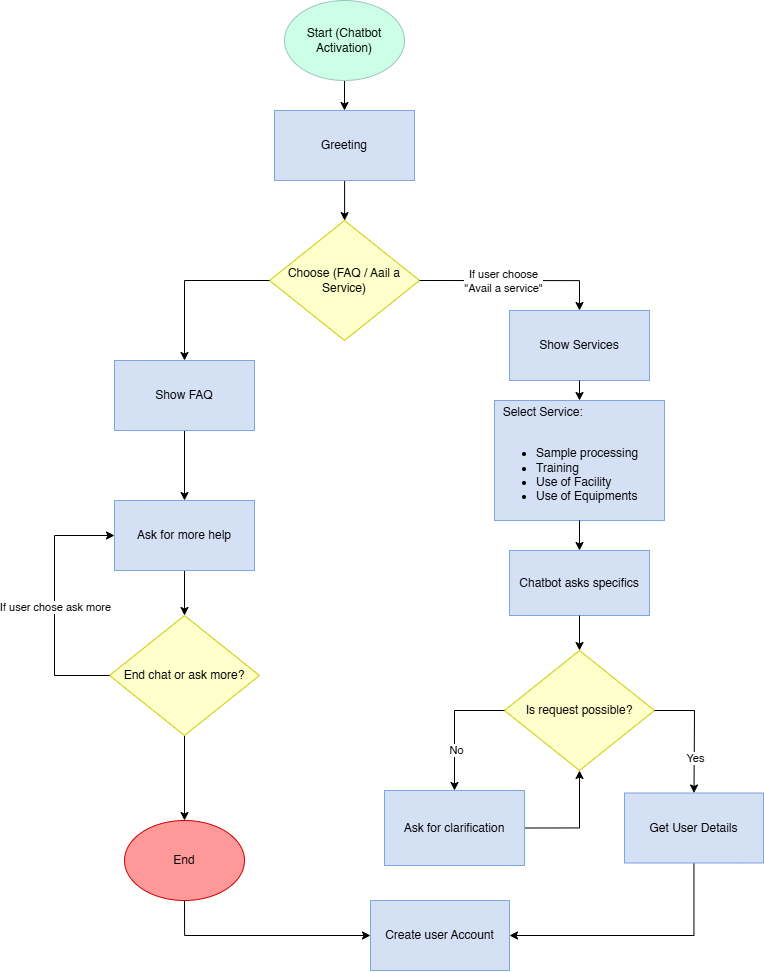

The diagram above was exported from draw.io. Its source (the exported page's mxGraphModel, read from the mxfile embedded in the PNG):
<mxGraphModel dx="1489" dy="2631" grid="1" gridSize="10" guides="1" tooltips="1" connect="1" arrows="1" fold="1" page="1" pageScale="1" pageWidth="827" pageHeight="1169" math="0" shadow="0">
  <root>
    <mxCell id="WIyWlLk6GJQsqaUBKTNV-0" />
    <mxCell id="WIyWlLk6GJQsqaUBKTNV-1" parent="WIyWlLk6GJQsqaUBKTNV-0" />
    <mxCell id="2mQGoMa1DfDP21l4GAnw-3" style="edgeStyle=orthogonalEdgeStyle;rounded=0;orthogonalLoop=1;jettySize=auto;html=1;exitX=0.5;exitY=1;exitDx=0;exitDy=0;entryX=0.5;entryY=0;entryDx=0;entryDy=0;" parent="WIyWlLk6GJQsqaUBKTNV-1" source="uapB7_hD3hnNbDPv4UkN-0" target="2mQGoMa1DfDP21l4GAnw-2" edge="1">
      <mxGeometry relative="1" as="geometry" />
    </mxCell>
    <mxCell id="uapB7_hD3hnNbDPv4UkN-0" value="Start (Chatbot Activation)" style="ellipse;whiteSpace=wrap;html=1;fillColor=#CCFFE6;strokeColor=#9AC7BF;" parent="WIyWlLk6GJQsqaUBKTNV-1" vertex="1">
      <mxGeometry x="1160" y="-40" width="120" height="80" as="geometry" />
    </mxCell>
    <mxCell id="uapB7_hD3hnNbDPv4UkN-3" value="Choose (FAQ / Aail a Service)" style="rhombus;whiteSpace=wrap;html=1;fillColor=#FFFFCC;strokeColor=#CCCC00;" parent="WIyWlLk6GJQsqaUBKTNV-1" vertex="1">
      <mxGeometry x="1145" y="180" width="150" height="120" as="geometry" />
    </mxCell>
    <mxCell id="uapB7_hD3hnNbDPv4UkN-35" style="edgeStyle=orthogonalEdgeStyle;rounded=0;orthogonalLoop=1;jettySize=auto;html=1;exitX=0.5;exitY=1;exitDx=0;exitDy=0;entryX=0.5;entryY=0;entryDx=0;entryDy=0;" parent="WIyWlLk6GJQsqaUBKTNV-1" source="uapB7_hD3hnNbDPv4UkN-4" target="uapB7_hD3hnNbDPv4UkN-7" edge="1">
      <mxGeometry relative="1" as="geometry" />
    </mxCell>
    <mxCell id="uapB7_hD3hnNbDPv4UkN-4" value="Show FAQ" style="rounded=0;whiteSpace=wrap;html=1;fillColor=#D4E1F5;strokeColor=#7EA6E0;" parent="WIyWlLk6GJQsqaUBKTNV-1" vertex="1">
      <mxGeometry x="990" y="320" width="140" height="70" as="geometry" />
    </mxCell>
    <mxCell id="uapB7_hD3hnNbDPv4UkN-5" value="Show Services" style="rounded=0;whiteSpace=wrap;html=1;fillColor=#D4E1F5;strokeColor=#7EA6E0;" parent="WIyWlLk6GJQsqaUBKTNV-1" vertex="1">
      <mxGeometry x="1385" y="270" width="140" height="70" as="geometry" />
    </mxCell>
    <mxCell id="uapB7_hD3hnNbDPv4UkN-36" style="edgeStyle=orthogonalEdgeStyle;rounded=0;orthogonalLoop=1;jettySize=auto;html=1;exitX=0.5;exitY=1;exitDx=0;exitDy=0;entryX=0.5;entryY=0;entryDx=0;entryDy=0;" parent="WIyWlLk6GJQsqaUBKTNV-1" source="uapB7_hD3hnNbDPv4UkN-7" target="uapB7_hD3hnNbDPv4UkN-16" edge="1">
      <mxGeometry relative="1" as="geometry" />
    </mxCell>
    <mxCell id="uapB7_hD3hnNbDPv4UkN-7" value="Ask for more help" style="rounded=0;whiteSpace=wrap;html=1;fillColor=#D4E1F5;strokeColor=#7EA6E0;" parent="WIyWlLk6GJQsqaUBKTNV-1" vertex="1">
      <mxGeometry x="990" y="460" width="140" height="70" as="geometry" />
    </mxCell>
    <mxCell id="uapB7_hD3hnNbDPv4UkN-8" value="&amp;nbsp; Select Service:&lt;div&gt;&lt;br&gt;&lt;/div&gt;&lt;div&gt;&lt;ul&gt;&lt;li&gt;Sample processing&lt;/li&gt;&lt;li&gt;Training&lt;/li&gt;&lt;li&gt;Use of Facility&lt;/li&gt;&lt;li&gt;Use of Equipments&lt;/li&gt;&lt;/ul&gt;&lt;/div&gt;" style="rounded=0;whiteSpace=wrap;html=1;align=left;fillColor=#D4E1F5;strokeColor=#7EA6E0;" parent="WIyWlLk6GJQsqaUBKTNV-1" vertex="1">
      <mxGeometry x="1370" y="360" width="170" height="120" as="geometry" />
    </mxCell>
    <mxCell id="uapB7_hD3hnNbDPv4UkN-10" value="Chatbot asks specifics" style="rounded=0;whiteSpace=wrap;html=1;fillColor=#D4E1F5;strokeColor=#7EA6E0;" parent="WIyWlLk6GJQsqaUBKTNV-1" vertex="1">
      <mxGeometry x="1385" y="510" width="140" height="65" as="geometry" />
    </mxCell>
    <mxCell id="uapB7_hD3hnNbDPv4UkN-12" value="Is request possible?" style="rhombus;whiteSpace=wrap;html=1;fillColor=#FFFFCC;strokeColor=#CCCC00;" parent="WIyWlLk6GJQsqaUBKTNV-1" vertex="1">
      <mxGeometry x="1380" y="610" width="150" height="120" as="geometry" />
    </mxCell>
    <mxCell id="qc1wP3KMzOj4CIAKBfuE-2" style="edgeStyle=orthogonalEdgeStyle;rounded=0;orthogonalLoop=1;jettySize=auto;html=1;exitX=1;exitY=0.5;exitDx=0;exitDy=0;entryX=0.5;entryY=1;entryDx=0;entryDy=0;" parent="WIyWlLk6GJQsqaUBKTNV-1" source="uapB7_hD3hnNbDPv4UkN-13" target="uapB7_hD3hnNbDPv4UkN-12" edge="1">
      <mxGeometry relative="1" as="geometry" />
    </mxCell>
    <mxCell id="uapB7_hD3hnNbDPv4UkN-13" value="Ask for clarification" style="rounded=0;whiteSpace=wrap;html=1;fillColor=#D4E1F5;strokeColor=#7EA6E0;" parent="WIyWlLk6GJQsqaUBKTNV-1" vertex="1">
      <mxGeometry x="1260" y="750" width="140" height="75" as="geometry" />
    </mxCell>
    <mxCell id="rtyVXP5CBu1GWcZSNR7n-2" style="edgeStyle=orthogonalEdgeStyle;rounded=0;orthogonalLoop=1;jettySize=auto;html=1;entryX=1;entryY=0.5;entryDx=0;entryDy=0;" edge="1" parent="WIyWlLk6GJQsqaUBKTNV-1" source="uapB7_hD3hnNbDPv4UkN-14" target="rtyVXP5CBu1GWcZSNR7n-1">
      <mxGeometry relative="1" as="geometry">
        <Array as="points">
          <mxPoint x="1569" y="895" />
        </Array>
      </mxGeometry>
    </mxCell>
    <mxCell id="uapB7_hD3hnNbDPv4UkN-14" value="Get User Details" style="rounded=0;whiteSpace=wrap;html=1;fillColor=#D4E1F5;strokeColor=#7EA6E0;" parent="WIyWlLk6GJQsqaUBKTNV-1" vertex="1">
      <mxGeometry x="1500" y="752.5" width="139" height="70" as="geometry" />
    </mxCell>
    <mxCell id="uapB7_hD3hnNbDPv4UkN-44" style="edgeStyle=orthogonalEdgeStyle;rounded=0;orthogonalLoop=1;jettySize=auto;html=1;exitX=0.5;exitY=1;exitDx=0;exitDy=0;entryX=0.5;entryY=0;entryDx=0;entryDy=0;" parent="WIyWlLk6GJQsqaUBKTNV-1" source="uapB7_hD3hnNbDPv4UkN-16" target="qc1wP3KMzOj4CIAKBfuE-5" edge="1">
      <mxGeometry relative="1" as="geometry">
        <mxPoint x="1060" y="750" as="targetPoint" />
      </mxGeometry>
    </mxCell>
    <mxCell id="uapB7_hD3hnNbDPv4UkN-16" value="End chat or ask more?" style="rhombus;whiteSpace=wrap;html=1;fillColor=#FFFFCC;strokeColor=#CCCC00;" parent="WIyWlLk6GJQsqaUBKTNV-1" vertex="1">
      <mxGeometry x="985" y="575" width="150" height="120" as="geometry" />
    </mxCell>
    <mxCell id="uapB7_hD3hnNbDPv4UkN-23" value="" style="endArrow=classic;html=1;rounded=0;exitX=0;exitY=0.5;exitDx=0;exitDy=0;entryX=0.5;entryY=0;entryDx=0;entryDy=0;" parent="WIyWlLk6GJQsqaUBKTNV-1" source="uapB7_hD3hnNbDPv4UkN-3" target="uapB7_hD3hnNbDPv4UkN-4" edge="1">
      <mxGeometry width="50" height="50" relative="1" as="geometry">
        <mxPoint x="1350" y="410" as="sourcePoint" />
        <mxPoint x="1400" y="360" as="targetPoint" />
        <Array as="points">
          <mxPoint x="1060" y="240" />
        </Array>
      </mxGeometry>
    </mxCell>
    <mxCell id="uapB7_hD3hnNbDPv4UkN-25" value="" style="endArrow=classic;html=1;rounded=0;exitX=1;exitY=0.5;exitDx=0;exitDy=0;entryX=0.5;entryY=0;entryDx=0;entryDy=0;edgeStyle=orthogonalEdgeStyle;" parent="WIyWlLk6GJQsqaUBKTNV-1" source="uapB7_hD3hnNbDPv4UkN-3" target="uapB7_hD3hnNbDPv4UkN-5" edge="1">
      <mxGeometry width="50" height="50" relative="1" as="geometry">
        <mxPoint x="1350" y="450" as="sourcePoint" />
        <mxPoint x="1400" y="400" as="targetPoint" />
      </mxGeometry>
    </mxCell>
    <mxCell id="uapB7_hD3hnNbDPv4UkN-26" value="If user choose&lt;div&gt;&quot;Avail a service&quot;&lt;/div&gt;" style="edgeLabel;html=1;align=center;verticalAlign=middle;resizable=0;points=[];" parent="uapB7_hD3hnNbDPv4UkN-25" connectable="0" vertex="1">
      <mxGeometry x="-0.245" y="-2" relative="1" as="geometry">
        <mxPoint x="12" y="-2" as="offset" />
      </mxGeometry>
    </mxCell>
    <mxCell id="uapB7_hD3hnNbDPv4UkN-27" value="" style="endArrow=classic;html=1;rounded=0;exitX=0.5;exitY=1;exitDx=0;exitDy=0;entryX=0.5;entryY=0;entryDx=0;entryDy=0;" parent="WIyWlLk6GJQsqaUBKTNV-1" source="uapB7_hD3hnNbDPv4UkN-5" target="uapB7_hD3hnNbDPv4UkN-8" edge="1">
      <mxGeometry width="50" height="50" relative="1" as="geometry">
        <mxPoint x="1419.5" y="450" as="sourcePoint" />
        <mxPoint x="1469.5" y="400" as="targetPoint" />
      </mxGeometry>
    </mxCell>
    <mxCell id="uapB7_hD3hnNbDPv4UkN-29" value="" style="endArrow=classic;html=1;rounded=0;exitX=0.5;exitY=1;exitDx=0;exitDy=0;entryX=0.5;entryY=0;entryDx=0;entryDy=0;" parent="WIyWlLk6GJQsqaUBKTNV-1" source="uapB7_hD3hnNbDPv4UkN-8" target="uapB7_hD3hnNbDPv4UkN-10" edge="1">
      <mxGeometry width="50" height="50" relative="1" as="geometry">
        <mxPoint x="1419.5" y="540" as="sourcePoint" />
        <mxPoint x="1469.5" y="490" as="targetPoint" />
      </mxGeometry>
    </mxCell>
    <mxCell id="uapB7_hD3hnNbDPv4UkN-30" value="" style="endArrow=classic;html=1;rounded=0;exitX=0.5;exitY=1;exitDx=0;exitDy=0;" parent="WIyWlLk6GJQsqaUBKTNV-1" source="uapB7_hD3hnNbDPv4UkN-10" target="uapB7_hD3hnNbDPv4UkN-12" edge="1">
      <mxGeometry width="50" height="50" relative="1" as="geometry">
        <mxPoint x="1419.5" y="540" as="sourcePoint" />
        <mxPoint x="1469.5" y="490" as="targetPoint" />
      </mxGeometry>
    </mxCell>
    <mxCell id="uapB7_hD3hnNbDPv4UkN-31" value="" style="endArrow=classic;html=1;rounded=0;exitX=0;exitY=0.5;exitDx=0;exitDy=0;entryX=0.5;entryY=0;entryDx=0;entryDy=0;" parent="WIyWlLk6GJQsqaUBKTNV-1" source="uapB7_hD3hnNbDPv4UkN-12" target="uapB7_hD3hnNbDPv4UkN-13" edge="1">
      <mxGeometry width="50" height="50" relative="1" as="geometry">
        <mxPoint x="1420" y="870" as="sourcePoint" />
        <mxPoint x="1470" y="820" as="targetPoint" />
        <Array as="points">
          <mxPoint x="1330" y="670" />
        </Array>
      </mxGeometry>
    </mxCell>
    <mxCell id="uapB7_hD3hnNbDPv4UkN-38" value="No" style="edgeLabel;html=1;align=center;verticalAlign=middle;resizable=0;points=[];" parent="uapB7_hD3hnNbDPv4UkN-31" connectable="0" vertex="1">
      <mxGeometry x="0.3551" y="1" relative="1" as="geometry">
        <mxPoint as="offset" />
      </mxGeometry>
    </mxCell>
    <mxCell id="uapB7_hD3hnNbDPv4UkN-32" value="" style="endArrow=classic;html=1;rounded=0;entryX=0.5;entryY=0;entryDx=0;entryDy=0;exitX=1;exitY=0.5;exitDx=0;exitDy=0;" parent="WIyWlLk6GJQsqaUBKTNV-1" source="uapB7_hD3hnNbDPv4UkN-12" target="uapB7_hD3hnNbDPv4UkN-14" edge="1">
      <mxGeometry width="50" height="50" relative="1" as="geometry">
        <mxPoint x="1420" y="870" as="sourcePoint" />
        <mxPoint x="1470" y="820" as="targetPoint" />
        <Array as="points">
          <mxPoint x="1570" y="670" />
        </Array>
      </mxGeometry>
    </mxCell>
    <mxCell id="uapB7_hD3hnNbDPv4UkN-39" value="Yes" style="edgeLabel;html=1;align=center;verticalAlign=middle;resizable=0;points=[];" parent="uapB7_hD3hnNbDPv4UkN-32" connectable="0" vertex="1">
      <mxGeometry x="0.4171" y="2" relative="1" as="geometry">
        <mxPoint x="-2" as="offset" />
      </mxGeometry>
    </mxCell>
    <mxCell id="uapB7_hD3hnNbDPv4UkN-41" value="" style="endArrow=classic;html=1;rounded=0;exitX=0;exitY=0.5;exitDx=0;exitDy=0;entryX=0;entryY=0.5;entryDx=0;entryDy=0;" parent="WIyWlLk6GJQsqaUBKTNV-1" source="uapB7_hD3hnNbDPv4UkN-16" target="uapB7_hD3hnNbDPv4UkN-7" edge="1">
      <mxGeometry width="50" height="50" relative="1" as="geometry">
        <mxPoint x="1180" y="700" as="sourcePoint" />
        <mxPoint x="1230" y="650" as="targetPoint" />
        <Array as="points">
          <mxPoint x="930" y="635" />
          <mxPoint x="930" y="495" />
        </Array>
      </mxGeometry>
    </mxCell>
    <mxCell id="uapB7_hD3hnNbDPv4UkN-42" value="If user chose ask more" style="edgeLabel;html=1;align=center;verticalAlign=middle;resizable=0;points=[];" parent="uapB7_hD3hnNbDPv4UkN-41" connectable="0" vertex="1">
      <mxGeometry x="-0.052" relative="1" as="geometry">
        <mxPoint y="-4" as="offset" />
      </mxGeometry>
    </mxCell>
    <mxCell id="2mQGoMa1DfDP21l4GAnw-4" style="edgeStyle=orthogonalEdgeStyle;rounded=0;orthogonalLoop=1;jettySize=auto;html=1;exitX=0.5;exitY=1;exitDx=0;exitDy=0;entryX=0.5;entryY=0;entryDx=0;entryDy=0;" parent="WIyWlLk6GJQsqaUBKTNV-1" source="2mQGoMa1DfDP21l4GAnw-2" target="uapB7_hD3hnNbDPv4UkN-3" edge="1">
      <mxGeometry relative="1" as="geometry">
        <mxPoint x="1060" y="140" as="targetPoint" />
        <Array as="points">
          <mxPoint x="1212" y="110" />
          <mxPoint x="1212" y="75" />
          <mxPoint x="1220" y="75" />
          <mxPoint x="1220" y="180" />
        </Array>
      </mxGeometry>
    </mxCell>
    <mxCell id="2mQGoMa1DfDP21l4GAnw-2" value="Greeting" style="rounded=0;whiteSpace=wrap;html=1;fillColor=#D4E1F5;strokeColor=#7EA6E0;" parent="WIyWlLk6GJQsqaUBKTNV-1" vertex="1">
      <mxGeometry x="1150" y="70" width="140" height="70" as="geometry" />
    </mxCell>
    <mxCell id="rtyVXP5CBu1GWcZSNR7n-3" style="edgeStyle=orthogonalEdgeStyle;rounded=0;orthogonalLoop=1;jettySize=auto;html=1;exitX=0.5;exitY=1;exitDx=0;exitDy=0;entryX=0;entryY=0.5;entryDx=0;entryDy=0;" edge="1" parent="WIyWlLk6GJQsqaUBKTNV-1" source="qc1wP3KMzOj4CIAKBfuE-5" target="rtyVXP5CBu1GWcZSNR7n-1">
      <mxGeometry relative="1" as="geometry" />
    </mxCell>
    <mxCell id="qc1wP3KMzOj4CIAKBfuE-5" value="End" style="ellipse;whiteSpace=wrap;html=1;strokeColor=#CC0000;fillColor=#FF9999;" parent="WIyWlLk6GJQsqaUBKTNV-1" vertex="1">
      <mxGeometry x="1000" y="780" width="120" height="80" as="geometry" />
    </mxCell>
    <mxCell id="rtyVXP5CBu1GWcZSNR7n-1" value="Create user Account" style="rounded=0;whiteSpace=wrap;html=1;fillColor=#D4E1F5;strokeColor=#7EA6E0;" vertex="1" parent="WIyWlLk6GJQsqaUBKTNV-1">
      <mxGeometry x="1246" y="860" width="139" height="70" as="geometry" />
    </mxCell>
  </root>
</mxGraphModel>